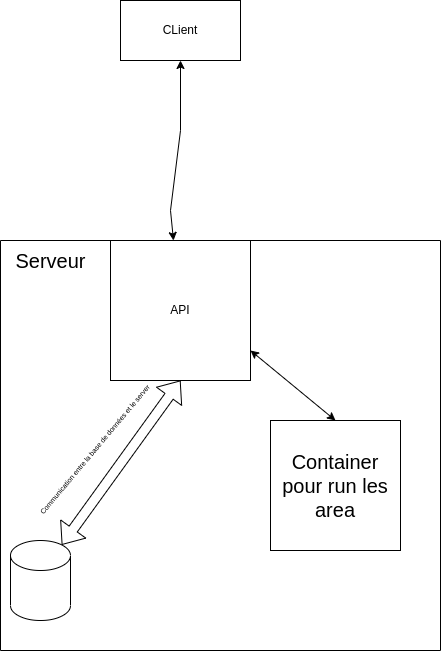

The diagram above was exported from draw.io. Its source (the exported page's mxGraphModel, read from the mxfile embedded in the PNG):
<mxGraphModel dx="1422" dy="803" grid="1" gridSize="10" guides="1" tooltips="1" connect="1" arrows="1" fold="1" page="1" pageScale="1" pageWidth="850" pageHeight="1100" math="0" shadow="0">
  <root>
    <mxCell id="0" />
    <mxCell id="1" parent="0" />
    <mxCell id="9qG5dlD3BgwX2ium6uN8-1" value="API" style="whiteSpace=wrap;html=1;aspect=fixed;" vertex="1" parent="1">
      <mxGeometry x="380" y="310" width="140" height="140" as="geometry" />
    </mxCell>
    <mxCell id="9qG5dlD3BgwX2ium6uN8-2" value="CLient" style="rounded=0;whiteSpace=wrap;html=1;" vertex="1" parent="1">
      <mxGeometry x="390" y="70" width="120" height="60" as="geometry" />
    </mxCell>
    <mxCell id="9qG5dlD3BgwX2ium6uN8-3" value="" style="endArrow=classic;startArrow=classic;html=1;rounded=0;entryX=0.5;entryY=1;entryDx=0;entryDy=0;" edge="1" parent="1" source="9qG5dlD3BgwX2ium6uN8-1" target="9qG5dlD3BgwX2ium6uN8-2">
      <mxGeometry width="50" height="50" relative="1" as="geometry">
        <mxPoint x="400" y="440" as="sourcePoint" />
        <mxPoint x="450" y="390" as="targetPoint" />
        <Array as="points">
          <mxPoint x="440" y="280" />
          <mxPoint x="450" y="200" />
        </Array>
      </mxGeometry>
    </mxCell>
    <mxCell id="9qG5dlD3BgwX2ium6uN8-4" value="" style="shape=cylinder3;whiteSpace=wrap;html=1;boundedLbl=1;backgroundOutline=1;size=15;" vertex="1" parent="1">
      <mxGeometry x="280" y="610" width="60" height="80" as="geometry" />
    </mxCell>
    <mxCell id="9qG5dlD3BgwX2ium6uN8-5" value="" style="shape=flexArrow;endArrow=classic;startArrow=classic;html=1;rounded=0;exitX=0.855;exitY=0;exitDx=0;exitDy=4.35;exitPerimeter=0;entryX=0.5;entryY=1;entryDx=0;entryDy=0;" edge="1" parent="1" source="9qG5dlD3BgwX2ium6uN8-4" target="9qG5dlD3BgwX2ium6uN8-1">
      <mxGeometry width="100" height="100" relative="1" as="geometry">
        <mxPoint x="370" y="460" as="sourcePoint" />
        <mxPoint x="470" y="360" as="targetPoint" />
      </mxGeometry>
    </mxCell>
    <mxCell id="9qG5dlD3BgwX2ium6uN8-6" value="Communication entre la base de données et le server" style="text;html=1;align=center;verticalAlign=middle;resizable=0;points=[];autosize=1;strokeColor=none;fillColor=none;rotation=-50;fontSize=7;" vertex="1" parent="1">
      <mxGeometry x="270" y="510" width="190" height="20" as="geometry" />
    </mxCell>
    <mxCell id="9qG5dlD3BgwX2ium6uN8-9" value="" style="swimlane;startSize=0;fontSize=7;" vertex="1" parent="1">
      <mxGeometry x="270" y="310" width="440" height="410" as="geometry" />
    </mxCell>
    <mxCell id="9qG5dlD3BgwX2ium6uN8-10" value="Serveur" style="text;html=1;align=center;verticalAlign=middle;resizable=0;points=[];autosize=1;strokeColor=none;fillColor=none;fontSize=20;" vertex="1" parent="9qG5dlD3BgwX2ium6uN8-9">
      <mxGeometry x="5" width="90" height="40" as="geometry" />
    </mxCell>
    <mxCell id="9qG5dlD3BgwX2ium6uN8-11" value="Container pour run les area" style="whiteSpace=wrap;html=1;aspect=fixed;fontSize=20;" vertex="1" parent="9qG5dlD3BgwX2ium6uN8-9">
      <mxGeometry x="270" y="180" width="130" height="130" as="geometry" />
    </mxCell>
    <mxCell id="9qG5dlD3BgwX2ium6uN8-12" value="" style="endArrow=classic;startArrow=classic;html=1;rounded=0;fontSize=20;exitX=0.5;exitY=0;exitDx=0;exitDy=0;" edge="1" parent="1" source="9qG5dlD3BgwX2ium6uN8-11">
      <mxGeometry width="50" height="50" relative="1" as="geometry">
        <mxPoint x="400" y="410" as="sourcePoint" />
        <mxPoint x="520" y="420" as="targetPoint" />
      </mxGeometry>
    </mxCell>
  </root>
</mxGraphModel>